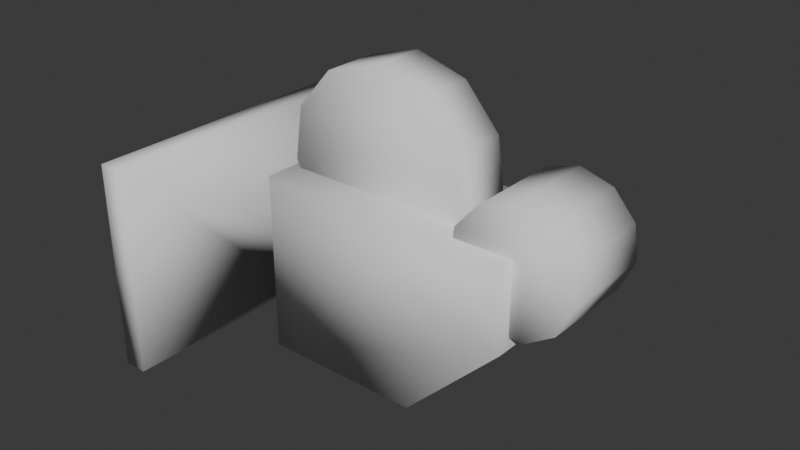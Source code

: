 # Source: Camera.blend  (saved by Blender 5.1.29; exported with 4.5.12 LTS)
import bpy
from mathutils import Matrix  # noqa: F401  (used for matrix-valued properties, if any)

bpy.ops.wm.read_factory_settings(use_empty=True)
scene = bpy.context.scene
scene.name = 'Scene'

# ---- collections
col_collection = bpy.data.collections.new('Collection'); scene.collection.children.link(col_collection)

# ---- world
world_world = bpy.data.worlds.new('World'); scene.world = world_world
world_world.use_nodes = True; world_world.node_tree.nodes.clear()
_N = world_world.node_tree.nodes; _L = world_world.node_tree.links
n0 = _N.new('ShaderNodeOutputWorld'); n0.name = 'World Output'; n0.location = (200, 100)
n1 = _N.new('ShaderNodeBackground'); n1.name = 'Background'; n1.location = (-200, 100)
n1.inputs[0].default_value = (0.05088, 0.05088, 0.05088, 1.0)
_L.new(n1.outputs[0], n0.inputs[0])
n0.is_active_output = True
world_world.color = (0.05088, 0.05088, 0.05088)
world_world.sun_shadow_jitter_overblur = 0.0

# ---- meshes
me_cube_006 = bpy.data.meshes.new('Cube.006')
me_cube_006.from_pydata([(0.8196, -0.1683, 0.2567), (0.08652, -0.1683, -0.2546), (0.08652, -0.1683, 0.2567), (0.8196, 0.1712, 0.2567), (0.08652, 0.1712, -0.2546), (0.08652, 0.1712, 0.2567), (0.08652, -0.09437, 0.09481), (0.08652, -0.09437, -0.09274), (0.08652, 0.09724, -0.09274), (0.08652, 0.09724, 0.09481), (-0.1506, -0.4549, 0.3013), (-0.1506, -0.4549, -0.2992), (-0.1506, 0.4577, -0.2992), (-0.1506, 0.4577, 0.3013), (-0.2184, -0.4549, 0.3013), (-0.2184, -0.4549, -0.2992), (-0.2184, 0.4577, -0.2992), (-0.2184, 0.4577, 0.3013), (0.3709, -0.07954, 0.5912), (0.3709, 0.08241, 0.5912), (0.2234, -0.07954, 0.5479), (0.2234, 0.08241, 0.5479), (0.1227, -0.07954, 0.4317), (0.1227, 0.08241, 0.4317), (0.1008, -0.07954, 0.2796), (0.1008, 0.08241, 0.2796), (0.1647, -0.07954, 0.1397), (0.1647, 0.08241, 0.1397), (0.294, -0.07954, 0.05662), (0.294, 0.08241, 0.05662), (0.4477, -0.07954, 0.05662), (0.4477, 0.08241, 0.05662), (0.577, -0.07954, 0.1397), (0.577, 0.08241, 0.1397), (0.6409, -0.07954, 0.2796), (0.6409, 0.08241, 0.2796), (0.619, -0.07954, 0.4317), (0.619, 0.08241, 0.4317), (0.5183, -0.07954, 0.5479), (0.5183, 0.08241, 0.5479), (0.8124, -0.1364, 0.3877), (0.8124, 0.1393, 0.3877), (0.7202, -0.1364, 0.3606), (0.7202, 0.1393, 0.3606), (0.6573, -0.1364, 0.2879), (0.6573, 0.1393, 0.2879), (0.6436, -0.1364, 0.1928), (0.6436, 0.1393, 0.1928), (0.6835, -0.1364, 0.1053), (0.6835, 0.1393, 0.1053), (0.7644, -0.1364, 0.05335), (0.7644, 0.1393, 0.05335), (0.8605, -0.1364, 0.05335), (0.8605, 0.1393, 0.05335), (0.9414, -0.1364, 0.1053), (0.9414, 0.1393, 0.1053), (0.9813, -0.1364, 0.1928), (0.9813, 0.1393, 0.1928), (0.9676, -0.1364, 0.2879), (0.9676, 0.1393, 0.2879), (0.9047, -0.1364, 0.3606), (0.9047, 0.1393, 0.3606), (0.5446, -0.1683, -0.2546), (0.8196, -0.1683, 0.02046), (0.8196, 0.1712, 0.02046), (0.5446, 0.1712, -0.2546)], [], [(1, 2, 6, 7), (5, 2, 0, 3), (6, 9, 13, 10), (5, 4, 8, 9), (4, 1, 7, 8), (2, 5, 9, 6), (13, 12, 16, 17), (7, 6, 10, 11), (9, 8, 12, 13), (8, 7, 11, 12), (15, 14, 17, 16), (12, 11, 15, 16), (10, 13, 17, 14), (11, 10, 14, 15), (18, 19, 21, 20), (20, 21, 23, 22), (22, 23, 25, 24), (24, 25, 27, 26), (26, 27, 29, 28), (28, 29, 31, 30), (30, 31, 33, 32), (32, 33, 35, 34), (34, 35, 37, 36), (21, 19, 39, 37, 35, 33, 31, 29, 27, 25, 23), (36, 37, 39, 38), (38, 39, 19, 18), (18, 20, 22, 24, 26, 28, 30, 32, 34, 36, 38), (40, 41, 43, 42), (42, 43, 45, 44), (44, 45, 47, 46), (46, 47, 49, 48), (48, 49, 51, 50), (50, 51, 53, 52), (52, 53, 55, 54), (54, 55, 57, 56), (56, 57, 59, 58), (43, 41, 61, 59, 57, 55, 53, 51, 49, 47, 45), (58, 59, 61, 60), (60, 61, 41, 40), (40, 42, 44, 46, 48, 50, 52, 54, 56, 58, 60), (62, 65, 64, 63), (1, 4, 65, 62), (62, 63, 0, 2, 1), (64, 3, 0, 63), (4, 5, 3, 64, 65)])
me_cube_006.polygons.foreach_set('use_smooth', [True] * 45)
_uv = me_cube_006.uv_layers.new(name='UVMap')
_uv.uv.foreach_set('vector', [0.375, 0.25, 0.625, 0.25, 0.625, 0.25, 0.375, 0.25, 0.625, 0.5, 0.875, 0.5, 0.875, 0.75, 0.625, 0.75, 0.875, 0.5, 0.625, 0.5, 0.625, 0.5, 0.875, 0.5, 0.625, 0.5, 0.375, 0.5, 0.375, 0.5, 0.625, 0.5, 0.375, 0.5, 0.125, 0.5, 0.125, 0.5, 0.375, 0.5, 0.875, 0.5, 0.625, 0.5, 0.625, 0.5, 0.875, 0.5, 0.625, 0.5, 0.375, 0.5, 0.375, 0.5, 0.625, 0.5, 0.375, 0.25, 0.625, 0.25, 0.625, 0.25, 0.375, 0.25, 0.625, 0.5, 0.375, 0.5, 0.375, 0.5, 0.625, 0.5, 0.375, 0.5, 0.125, 0.5, 0.125, 0.5, 0.375, 0.5, 0.375, 0.25, 0.625, 0.25, 0.625, 0.5, 0.375, 0.5, 0.375, 0.5, 0.125, 0.5, 0.125, 0.5, 0.375, 0.5, 0.875, 0.5, 0.625, 0.5, 0.625, 0.5, 0.875, 0.5, 0.375, 0.25, 0.625, 0.25, 0.625, 0.25, 0.375, 0.25, 1.0, 0.5, 1.0, 1.0, 0.9091, 1.0, 0.9091, 0.5, 0.9091, 0.5, 0.9091, 1.0, 0.8182, 1.0, 0.8182, 0.5, 0.8182, 0.5, 0.8182, 1.0, 0.7273, 1.0, 0.7273, 0.5, 0.7273, 0.5, 0.7273, 1.0, 0.6364, 1.0, 0.6364, 0.5, 0.6364, 0.5, 0.6364, 1.0, 0.5455, 1.0, 0.5455, 0.5, 0.5455, 0.5, 0.5455, 1.0, 0.4545, 1.0, 0.4545, 0.5, 0.4545, 0.5, 0.4545, 1.0, 0.3636, 1.0, 0.3636, 0.5, 0.3636, 0.5, 0.3636, 1.0, 0.2727, 1.0, 0.2727, 0.5, 0.2727, 0.5, 0.2727, 1.0, 0.1818, 1.0, 0.1818, 0.5, 0.3798, 0.4519, 0.25, 0.49, 0.1202, 0.4519, 0.03169, 0.3497, 0.01244, 0.2158, 0.06862, 0.09283, 0.1824, 0.01972, 0.3176, 0.01972, 0.4314, 0.09283, 0.4876, 0.2158, 0.4683, 0.3497, 0.1818, 0.5, 0.1818, 1.0, 0.09091, 1.0, 0.09091, 0.5, 0.09091, 0.5, 0.09091, 1.0, -1.788e-07, 1.0, -1.788e-07, 0.5, 0.75, 0.49, 0.8798, 0.4519, 0.9683, 0.3497, 0.9876, 0.2158, 0.9314, 0.09283, 0.8176, 0.01972, 0.6824, 0.01972, 0.5686, 0.09283, 0.5124, 0.2158, 0.5317, 0.3497, 0.6202, 0.4519, 1.0, 0.5, 1.0, 1.0, 0.9091, 1.0, 0.9091, 0.5, 0.9091, 0.5, 0.9091, 1.0, 0.8182, 1.0, 0.8182, 0.5, 0.8182, 0.5, 0.8182, 1.0, 0.7273, 1.0, 0.7273, 0.5, 0.7273, 0.5, 0.7273, 1.0, 0.6364, 1.0, 0.6364, 0.5, 0.6364, 0.5, 0.6364, 1.0, 0.5455, 1.0, 0.5455, 0.5, 0.5455, 0.5, 0.5455, 1.0, 0.4545, 1.0, 0.4545, 0.5, 0.4545, 0.5, 0.4545, 1.0, 0.3636, 1.0, 0.3636, 0.5, 0.3636, 0.5, 0.3636, 1.0, 0.2727, 1.0, 0.2727, 0.5, 0.2727, 0.5, 0.2727, 1.0, 0.1818, 1.0, 0.1818, 0.5, 0.3798, 0.4519, 0.25, 0.49, 0.1202, 0.4519, 0.03169, 0.3497, 0.01244, 0.2158, 0.06862, 0.09283, 0.1824, 0.01972, 0.3176, 0.01972, 0.4314, 0.09283, 0.4876, 0.2158, 0.4683, 0.3497, 0.1818, 0.5, 0.1818, 1.0, 0.09091, 1.0, 0.09091, 0.5, 0.09091, 0.5, 0.09091, 1.0, -1.788e-07, 1.0, -1.788e-07, 0.5, 0.75, 0.49, 0.8798, 0.4519, 0.9683, 0.3497, 0.9876, 0.2158, 0.9314, 0.09283, 0.8176, 0.01972, 0.6824, 0.01972, 0.5686, 0.09283, 0.5124, 0.2158, 0.5317, 0.3497, 0.6202, 0.4519, 0.125, 0.6562, 0.375, 0.6562, 0.4647, 0.75, 0.125, 0.75, 0.125, 0.5, 0.375, 0.5, 0.375, 0.6562, 0.125, 0.6562, 0.375, 0.09381, 0.5095, 0.0, 0.625, 0.0, 0.625, 0.25, 0.375, 0.25, 0.4647, 0.75, 0.625, 0.75, 0.625, 1.0, 0.5095, 1.0, 0.375, 0.5, 0.625, 0.5, 0.625, 0.75, 0.4647, 0.75, 0.375, 0.6562])
me_cube_006.update()

# ---- objects
ob_camera = bpy.data.objects.new('Camera', me_cube_006)

# ---- transforms, parenting, visibility, modifiers, constraints
ob_camera.location = (0.0, 0.0, 0.0)

# ---- collection membership
col_collection.objects.link(ob_camera)

# ---- scene / render settings (as saved in the file)
scene.frame_start = 1; scene.frame_end = 250; scene.frame_set(1)
scene.render.engine = 'BLENDER_EEVEE_NEXT'
scene.render.bake_bias = 0.0
scene.render.bake_samples = 0
scene.cycles.sampling_pattern = 'TABULATED_SOBOL'
scene.eevee.use_volume_custom_range = False
bpy.context.view_layer.update()

# ---- added for rendering (the .blend has no active camera and no usable light): camera, sun
cam_auto = bpy.data.cameras.new('AutoCamera')
cam_auto.lens = 50.0
cam_auto.sensor_width = 36.0
cam_auto.clip_end = 1000.0
ob_auto_camera = bpy.data.objects.new('AutoCamera', cam_auto)
scene.collection.objects.link(ob_auto_camera)
ob_auto_camera.location = (2.00126, -1.94231, 1.4418)
ob_auto_camera.rotation_euler = (1.09748, -7.21219e-08, 0.694738)
scene.camera = ob_auto_camera
light_auto_sun = bpy.data.lights.new('AutoSun', 'SUN')
light_auto_sun.energy = 3.0
light_auto_sun.angle = 0.0523599
ob_auto_sun = bpy.data.objects.new('AutoSun', light_auto_sun)
scene.collection.objects.link(ob_auto_sun)
ob_auto_sun.rotation_euler = (0.872665, 0.174533, 0.523599)
bpy.context.view_layer.update()
